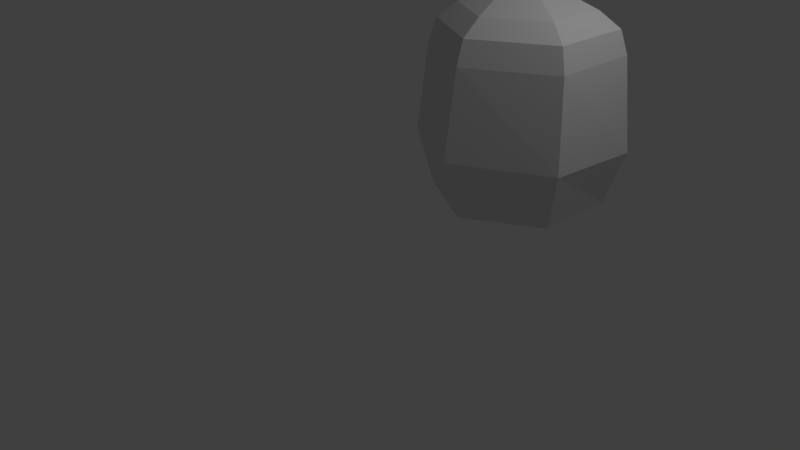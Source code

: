 # Source: Bush.blend  (saved by Blender 2.79.0; exported with 4.5.12 LTS)
import bpy
from mathutils import Matrix  # noqa: F401  (used for matrix-valued properties, if any)

bpy.ops.wm.read_factory_settings(use_empty=True)
scene = bpy.context.scene
scene.name = 'Scene'

# ---- collections
col_collection_1 = bpy.data.collections.new('Collection 1'); scene.collection.children.link(col_collection_1)

# ---- world
world_world = bpy.data.worlds.new('World'); scene.world = world_world
world_world.color = (0.05088, 0.05088, 0.05088)
world_world.use_sun_shadow = False
world_world.sun_shadow_jitter_overblur = 0.0
world_world.cycles.sampling_method = 'MANUAL'

# ---- cameras
cam_camera = bpy.data.cameras.new('Camera')
cam_camera.clip_end = 100.0
cam_camera.lens = 35.0
cam_camera.sensor_width = 32.0
cam_camera.sensor_height = 18.0
cam_camera.ortho_scale = 7.314
cam_camera.dof.focus_distance = 0.0
cam_camera.dof.aperture_fstop = 128.0

# ---- lights
light_lamp = bpy.data.lights.new('Lamp', 'POINT')
light_lamp.transmission_factor = 0.0
light_lamp.cutoff_distance = 30.0
light_lamp.energy = 100.0
light_lamp.shadow_buffer_clip_start = 1.001
light_lamp.shadow_soft_size = 0.1
light_lamp.shadow_maximum_resolution = 0.006
light_lamp.use_absolute_resolution = True

# ---- meshes
me_cylinder_001 = bpy.data.meshes.new('Cylinder.001')
me_cylinder_001.from_pydata([(0.0, 0.0, -1.0), (0.0, 1.0, -1.0), (0.0, 1.0, 1.0), (0.866, 0.5, -1.0), (0.866, 0.5, 1.0), (0.866, -0.5, -1.0), (0.866, -0.5, 1.0), (-8.742e-08, -1.0, -1.0), (-8.742e-08, -1.0, 1.0), (-0.866, -0.5, -1.0), (-0.866, -0.5, 1.0), (-0.866, 0.5, -1.0), (-0.866, 0.5, 1.0), (-0.02028, 0.7769, 1.178), (-0.2284, 0.1434, 1.525), (0.6415, 0.3948, 1.178), (0.6415, -0.3693, 1.178), (-0.02029, -0.7514, 1.178), (-0.6821, -0.3693, 1.178), (-0.6821, 0.3948, 1.178), (-0.002397, 1.09, 0.7284), (0.9431, 0.5472, 0.7255), (0.9455, -0.5431, 0.7212), (0.002397, -1.09, 0.72), (-0.9431, -0.5472, 0.7229), (-0.9455, 0.5431, 0.7272), (1.065, 0.5851, -0.3569), (1.039, -0.6286, -0.3123), (-0.02551, -1.214, -0.2996), (-1.065, -0.5851, -0.3313), (-1.039, 0.6286, -0.3759), (0.02551, 1.214, -0.3887)], [], [(0, 1, 3), (12, 10, 18, 19), (20, 2, 4, 21), (0, 3, 5), (10, 8, 17, 18), (21, 4, 6, 22), (0, 5, 7), (8, 6, 16, 17), (22, 6, 8, 23), (0, 7, 9), (4, 2, 13, 15), (23, 8, 10, 24), (0, 9, 11), (2, 12, 19, 13), (24, 10, 12, 25), (0, 11, 1), (6, 4, 15, 16), (25, 12, 2, 20), (14, 15, 13), (14, 16, 15), (14, 17, 16), (14, 18, 17), (14, 19, 18), (14, 13, 19), (30, 25, 20, 31), (29, 24, 25, 30), (28, 23, 24, 29), (27, 22, 23, 28), (26, 21, 22, 27), (31, 20, 21, 26), (1, 31, 26, 3), (3, 26, 27, 5), (5, 27, 28, 7), (7, 28, 29, 9), (9, 29, 30, 11), (11, 30, 31, 1)])
me_cylinder_001.use_remesh_preserve_volume = False
me_cylinder_001.use_remesh_preserve_attributes = False
me_cylinder_001.use_mirror_vertex_groups = False
me_cylinder_001.update()

# ---- objects
ob_cylinder = bpy.data.objects.new('Cylinder', me_cylinder_001)
ob_lamp = bpy.data.objects.new('Lamp', light_lamp)
ob_camera = bpy.data.objects.new('Camera', cam_camera)

# ---- transforms, parenting, visibility, modifiers, constraints
ob_cylinder.location = (1.565, 0.9438, 2.095)
ob_cylinder.lineart.crease_threshold = 0.0
ob_lamp.location = (4.076, 1.005, 5.904)
ob_lamp.rotation_euler = (0.6503, 0.05522, 1.866)
ob_lamp.lock_rotations_4d = False
ob_lamp.empty_display_type = 'ARROWS'
ob_lamp.color = (0.0, 0.0, 0.0, 0.0)
ob_lamp.lineart.crease_threshold = 0.0
ob_camera.location = (7.481, -6.508, 5.344)
ob_camera.rotation_euler = (1.109, 0.0, 0.8149)
ob_camera.lock_rotations_4d = False
ob_camera.empty_display_type = 'ARROWS'
ob_camera.color = (0.0, 0.0, 0.0, 0.0)
ob_camera.display_type = 'WIRE'
ob_camera.lineart.crease_threshold = 0.0

# ---- collection membership
col_collection_1.objects.link(ob_cylinder)
col_collection_1.objects.link(ob_lamp)
col_collection_1.objects.link(ob_camera)

# ---- scene / render settings (as saved in the file)
scene.camera = ob_camera
scene.frame_start = 1; scene.frame_end = 250; scene.frame_set(1)
scene.render.engine = 'BLENDER_EEVEE_NEXT'
scene.render.resolution_percentage = 50
scene.render.dither_intensity = 0.0
scene.cycles.use_denoising = False
scene.cycles.samples = 128
scene.cycles.sampling_pattern = 'TABULATED_SOBOL'
scene.cycles.use_adaptive_sampling = False
scene.cycles.use_light_tree = False
scene.cycles.blur_glossy = 0.0
scene.cycles.sample_clamp_indirect = 0.0
scene.view_settings.view_transform = 'Standard'
bpy.context.view_layer.update()
